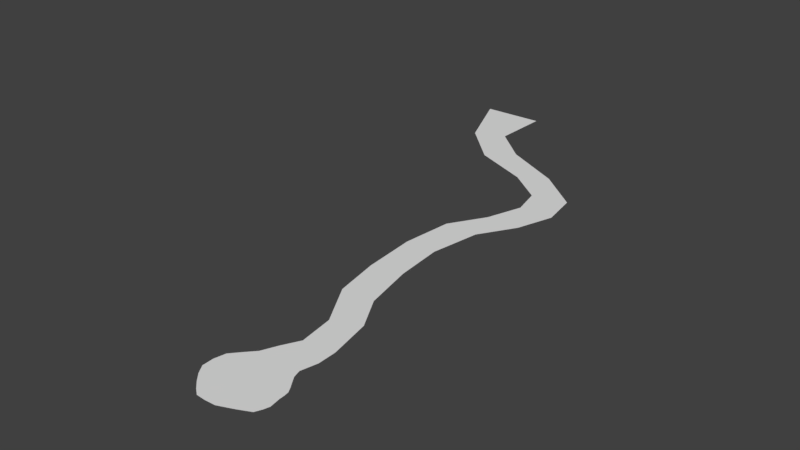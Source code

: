 # Source: path.blend  (saved by Blender 2.79.0; exported with 4.5.12 LTS)
import bpy
from mathutils import Matrix  # noqa: F401  (used for matrix-valued properties, if any)

bpy.ops.wm.read_factory_settings(use_empty=True)
scene = bpy.context.scene
scene.name = 'Scene'

# ---- collections
col_collection_1 = bpy.data.collections.new('Collection 1'); scene.collection.children.link(col_collection_1)

# ---- materials (node trees are filled in below, after node groups)
mat_material_001 = bpy.data.materials.new('Material.001')
mat_material_001.alpha_threshold = 0.0
mat_material_001.use_transparent_shadow = False
mat_material_001.roughness = 0.5

# ---- material node trees

# ---- world
world_world = bpy.data.worlds.new('World'); scene.world = world_world
world_world.color = (0.05088, 0.05088, 0.05088)
world_world.use_sun_shadow = False
world_world.sun_shadow_jitter_overblur = 0.0
world_world.cycles.sampling_method = 'MANUAL'

# ---- meshes
me_plane = bpy.data.meshes.new('Plane')
me_plane.from_pydata([(-0.5775, -2.033, -0.02445), (1.892, -0.8801, -0.02445), (-0.9074, 1.275, -0.02445), (1.157, 1.294, -0.02445), (-0.1583, 2.821, -0.02445), (1.338, 3.0, -0.02445), (-0.3914, 4.509, -0.02445), (0.9257, 5.056, -0.02445), (-1.594, 6.586, -0.02445), (0.0128, 6.691, -0.02445), (-2.001, 8.818, -0.02445), (-0.495, 9.127, -0.02445), (-2.187, 11.44, -0.02445), (-0.6853, 11.47, -0.02445), (-1.916, 13.92, -0.02445), (-0.2682, 13.92, -0.02445), (-0.8559, 15.67, -0.02445), (0.8107, 15.67, -0.02445), (-0.2673, 17.44, -0.02445), (1.41, 17.48, -0.02445), (-0.5937, 18.88, -0.02445), (1.115, 19.29, -0.02445), (-2.31, 20.17, -0.02445), (-1.004, 21.0, -0.02445), (-5.167, 21.35, -0.02445), (-3.983, 22.48, -0.02445), (-7.319, 23.45, -0.02445), (-5.808, 24.09, -0.02445), (-8.787, 26.89, -0.02445), (-5.737, 27.01, -0.02445), (-1.81, -0.6967, -0.02445), (1.057, -1.75, -0.02445), (1.769, 0.1197, -0.02445), (0.0, 0.9583, -0.02445), (-0.1955, -0.3333, -0.02445), (-1.208, -1.49, -0.02445), (1.664, -1.462, -0.02445), (1.441, 0.6446, -0.02445), (-1.709, 0.3787, -0.02445), (0.3618, -2.034, -0.02445), (1.814, -0.3613, -0.02445), (-1.018, -0.3188, -0.02445), (0.9027, -0.2449, -0.02445), (0.9303, -0.8385, -0.02445), (-0.4179, -1.239, -0.02445), (-0.9262, 0.479, -0.02445), (0.5618, 0.4919, -0.02445), (-0.8747, -1.804, -0.02445), (1.807, -1.158, -0.02445), (1.267, 0.9164, -0.02445), (-0.5793, 2.019, -0.02445), (1.352, 2.094, -0.02445), (-1.827, -0.1621, -0.02445), (1.806, -0.1186, -0.02445), (-1.54, -1.119, -0.02445), (1.62, 0.3782, -0.02445), (-1.333, 0.81, -0.02445), (-0.1455, -2.059, -0.02445), (1.857, -0.6369, -0.02445), (1.215, 0.2558, -0.02445), (-1.453, -0.03587, -0.02445), (-1.057, 0.7835, -0.02445), (-0.4638, -1.75, -0.02445), (-1.175, -0.9508, -0.02445), (1.61, -0.8935, -0.02445), (1.394, -0.3202, -0.02445), (-7.007, 25.3, -0.02445), (-5.671, 22.76, -0.02445), (-3.114, 21.24, -0.02445), (-0.5789, 19.85, -0.02445), (0.5236, 18.29, -0.02445), (0.3338, 16.57, -0.02445), (-0.57, 14.82, -0.02445), (-1.323, 12.73, -0.02445), (-1.372, 10.21, -0.02445), (-1.06, 7.777, -0.02445), (-0.2583, 5.691, -0.02445), (0.5013, 3.841, -0.02445), (0.9186, 0.8407, -0.02445), (0.3797, 2.264, -0.02445)], [], [(2, 79, 4, 50), (4, 77, 6), (6, 76, 8), (8, 75, 10), (10, 74, 12), (12, 73, 14), (14, 72, 16), (16, 71, 18), (18, 70, 20), (20, 69, 22), (22, 68, 24), (24, 67, 26), (26, 66, 28), (4, 79, 5), (54, 63, 30), (64, 58, 40), (40, 65, 43, 64), (54, 35, 63), (64, 43, 36), (56, 38, 61), (45, 60, 41), (59, 55, 37), (37, 78, 46, 59), (78, 3, 33), (59, 42, 65, 32), (45, 34, 46, 33), (63, 44, 41), (40, 53, 65), (44, 62, 39), (60, 30, 63, 41), (32, 55, 59), (59, 46, 42), (0, 57, 62, 47), (47, 62, 35), (43, 65, 42), (48, 1, 58, 64), (33, 2, 61), (36, 48, 64), (57, 39, 62), (44, 63, 35, 62), (52, 30, 60), (78, 49, 3), (52, 60, 38), (66, 26, 67, 27), (67, 24, 68, 25), (68, 22, 69, 23), (27, 29, 66), (69, 20, 70, 21), (25, 27, 67), (70, 18, 71, 19), (23, 25, 68), (71, 16, 72, 17), (21, 23, 69), (72, 14, 73, 15), (19, 21, 70), (73, 12, 74, 13), (17, 19, 71), (74, 10, 75, 11), (15, 17, 72), (75, 8, 76, 9), (13, 15, 73), (76, 6, 77, 7), (11, 13, 74), (5, 7, 77), (65, 53, 32), (3, 79, 2, 33), (5, 79, 3, 51), (43, 34, 44, 31), (28, 66, 29), (37, 49, 78), (41, 44, 34), (56, 61, 2), (43, 42, 34), (45, 61, 38, 60), (31, 36, 43), (4, 5, 77), (45, 41, 34), (34, 42, 46), (33, 61, 45), (78, 33, 46), (44, 39, 31), (7, 9, 76), (9, 11, 75)])
_uv = me_plane.uv_layers.new(name='UVMap')
_uv.uv.foreach_set('vector', [0.3328, 0.0, 0.7153, 0.1969, 0.534, 0.2917, 0.4195, 0.14, 0.534, 0.2917, 0.7187, 0.4862, 0.4236, 0.5966, 0.8839, 0.0, 0.9071, 0.2116, 0.2602, 0.3539, 0.2602, 0.3539, 0.4687, 0.5721, 0.0, 0.7453, 0.1998, 0.0, 0.4862, 0.2744, 0.0, 0.5, 0.0, 0.5, 0.4175, 0.7568, 0.05212, 0.9781, 0.0, 0.2924, 0.4926, 0.5438, 0.3602, 0.7514, 0.0, 0.0, 0.5269, 0.2617, 0.2171, 0.4837, 0.2171, 0.4837, 0.5593, 0.7229, 0.01725, 0.8601, 0.5182, 0.1979, 0.503, 0.5702, 0.0, 0.6485, 0.7394, 0.0, 0.556, 0.4297, 0.1259, 0.4157, 0.6756, 0.0, 0.4984, 0.3594, 0.0, 0.5109, 0.4016, 0.0, 0.4763, 0.5155, 0.0, 0.9339, 0.534, 0.2917, 0.7153, 0.1969, 1.0, 0.3434, 0.07874, 0.1835, 0.1765, 0.2172, 0.005348, 0.2664, 0.9244, 0.2323, 0.9902, 0.2833, 0.9781, 0.3376, 0.9781, 0.3376, 0.8653, 0.3451, 0.7417, 0.2422, 0.9244, 0.2323, 0.07874, 0.1835, 0.1685, 0.1106, 0.1765, 0.2172, 0.9244, 0.2323, 0.7417, 0.2422, 0.94, 0.1203, 0.1307, 0.5643, 0.0305, 0.4787, 0.205, 0.5595, 0.2406, 0.4996, 0.1, 0.3973, 0.2173, 0.342, 0.8162, 0.4585, 0.9247, 0.4832, 0.8762, 0.5355, 0.8762, 0.5355, 0.7354, 0.5735, 0.6403, 0.5042, 0.8162, 0.4585, 0.7354, 0.5735, 0.7985, 0.6632, 0.4885, 0.5954, 0.8162, 0.4585, 0.7332, 0.3593, 0.8653, 0.3451, 0.9653, 0.4324, 0.2406, 0.4996, 0.4384, 0.3403, 0.6403, 0.5042, 0.4885, 0.5954, 0.1765, 0.2172, 0.3804, 0.1613, 0.2173, 0.342, 0.9781, 0.3376, 0.9755, 0.3854, 0.8653, 0.3451, 0.3804, 0.1613, 0.369, 0.06049, 0.5913, 0.005627, 0.1, 0.3973, 0.005348, 0.2664, 0.1765, 0.2172, 0.2173, 0.342, 0.9653, 0.4324, 0.9247, 0.4832, 0.8162, 0.4585, 0.8162, 0.4585, 0.6403, 0.5042, 0.7332, 0.3593, 0.339, 0.004522, 0.4551, 0.0, 0.369, 0.06049, 0.2587, 0.04922, 0.2587, 0.04922, 0.369, 0.06049, 0.1685, 0.1106, 0.7417, 0.2422, 0.8653, 0.3451, 0.7332, 0.3593, 0.9779, 0.1803, 1.0, 0.2353, 0.9902, 0.2833, 0.9244, 0.2323, 0.4885, 0.5954, 0.2442, 0.6566, 0.205, 0.5595, 0.94, 0.1203, 0.9779, 0.1803, 0.9244, 0.2323, 0.4551, 0.0, 0.5913, 0.005627, 0.369, 0.06049, 0.3804, 0.1613, 0.1765, 0.2172, 0.1685, 0.1106, 0.369, 0.06049, 0.0, 0.3718, 0.005348, 0.2664, 0.1, 0.3973, 0.7354, 0.5735, 0.829, 0.5889, 0.7985, 0.6632, 0.0, 0.3718, 0.1, 0.3973, 0.0305, 0.4787, 0.05375, 1.0, 0.0, 0.5109, 0.4984, 0.3594, 0.4306, 0.7063, 0.0, 1.0, 0.1259, 0.4157, 0.556, 0.4297, 0.3565, 0.9312, 0.0, 1.0, 0.3337, 0.1681, 1.0, 0.0, 0.8079, 0.9229, 1.0, 0.206, 0.671, 1.0, 0.4763, 0.5155, 0.503, 0.5702, 0.5182, 0.1979, 0.8505, 0.0, 1.0, 0.3997, 1.0, 0.3171, 0.4306, 0.7063, 0.4984, 0.3594, 0.5593, 0.7229, 0.2171, 0.4837, 0.5269, 0.2617, 1.0, 0.5258, 1.0, 0.3899, 0.3565, 0.9312, 0.556, 0.4297, 0.7927, 1.0, 0.3602, 0.7514, 0.4926, 0.5438, 1.0, 0.7809, 1.0, 0.3997, 0.3579, 1.0, 0.503, 0.5702, 0.4926, 0.5438, 0.0, 0.2924, 0.2601, 0.0, 0.6328, 0.3213, 1.0, 0.5258, 0.8031, 1.0, 0.5593, 0.7229, 0.4175, 0.7568, 0.0, 0.5, 0.4862, 0.2744, 0.8087, 0.5255, 0.7795, 0.0311, 1.0, 0.5258, 0.5269, 0.2617, 0.2456, 1.0, 0.0, 0.7453, 0.4687, 0.5721, 0.6862, 0.819, 0.6328, 0.3213, 1.0, 0.7809, 0.4926, 0.5438, 0.4687, 0.5721, 0.2602, 0.3539, 0.9071, 0.2116, 1.0, 0.3927, 0.8087, 0.5255, 0.941, 1.0, 0.4175, 0.7568, 0.4394, 0.814, 0.4236, 0.5966, 0.7187, 0.4862, 0.8253, 0.7134, 1.0, 0.07942, 0.8087, 0.5255, 0.4862, 0.2744, 1.0, 0.3434, 0.8253, 0.7134, 0.7187, 0.4862, 0.8653, 0.3451, 0.9755, 0.3854, 0.9653, 0.4324, 0.7985, 0.6632, 0.588, 0.8535, 0.2442, 0.6566, 0.4885, 0.5954, 0.8439, 1.0, 0.588, 0.8535, 0.7985, 0.6632, 0.8496, 0.8212, 0.7417, 0.2422, 0.4384, 0.3403, 0.3804, 0.1613, 0.7775, 0.06265, 0.0, 0.9339, 0.4763, 0.5155, 0.671, 1.0, 0.8762, 0.5355, 0.829, 0.5889, 0.7354, 0.5735, 0.2173, 0.342, 0.3804, 0.1613, 0.4384, 0.3403, 0.1307, 0.5643, 0.205, 0.5595, 0.2442, 0.6566, 0.7417, 0.2422, 0.7332, 0.3593, 0.4384, 0.3403, 0.2406, 0.4996, 0.205, 0.5595, 0.0305, 0.4787, 0.1, 0.3973, 0.7775, 0.06265, 0.94, 0.1203, 0.7417, 0.2422, 0.534, 0.2917, 1.0, 0.3434, 0.7187, 0.4862, 0.2406, 0.4996, 0.2173, 0.342, 0.4384, 0.3403, 0.4384, 0.3403, 0.7332, 0.3593, 0.6403, 0.5042, 0.4885, 0.5954, 0.205, 0.5595, 0.2406, 0.4996, 0.7354, 0.5735, 0.4885, 0.5954, 0.6403, 0.5042, 0.3804, 0.1613, 0.5913, 0.005627, 0.7775, 0.06265, 0.8253, 0.7134, 0.5025, 1.0, 0.4394, 0.814, 1.0, 0.3927, 0.6862, 0.819, 0.4687, 0.5721])
me_plane.materials.append(mat_material_001)
me_plane.use_remesh_preserve_volume = False
me_plane.use_remesh_preserve_attributes = False
me_plane.use_mirror_vertex_groups = False
me_plane.update()

# ---- objects
ob_plane = bpy.data.objects.new('Plane', me_plane)

# ---- transforms, parenting, visibility, modifiers, constraints
ob_plane.location = (0.0, 0.0, 0.0)
ob_plane.lineart.crease_threshold = 0.0

# ---- collection membership
col_collection_1.objects.link(ob_plane)

# ---- scene / render settings (as saved in the file)
scene.frame_start = 1; scene.frame_end = 250; scene.frame_set(1)
scene.render.engine = 'BLENDER_EEVEE_NEXT'
scene.render.resolution_percentage = 50
scene.render.dither_intensity = 0.0
scene.cycles.use_denoising = False
scene.cycles.samples = 128
scene.cycles.sampling_pattern = 'TABULATED_SOBOL'
scene.cycles.use_adaptive_sampling = False
scene.cycles.use_light_tree = False
scene.cycles.blur_glossy = 0.0
scene.cycles.sample_clamp_indirect = 0.0
scene.view_settings.view_transform = 'Standard'
bpy.context.view_layer.update()

# ---- added for rendering (the .blend has no active camera and no usable light): camera, sun
cam_auto = bpy.data.cameras.new('AutoCamera')
cam_auto.lens = 50.0
cam_auto.sensor_width = 36.0
cam_auto.clip_end = 1000.0
ob_auto_camera = bpy.data.objects.new('AutoCamera', cam_auto)
scene.collection.objects.link(ob_auto_camera)
ob_auto_camera.location = (25.2051, -21.9074, 22.8977)
ob_auto_camera.rotation_euler = (1.09748, -7.21219e-08, 0.694738)
scene.camera = ob_auto_camera
light_auto_sun = bpy.data.lights.new('AutoSun', 'SUN')
light_auto_sun.energy = 3.0
light_auto_sun.angle = 0.0523599
ob_auto_sun = bpy.data.objects.new('AutoSun', light_auto_sun)
scene.collection.objects.link(ob_auto_sun)
ob_auto_sun.rotation_euler = (0.872665, 0.174533, 0.523599)
bpy.context.view_layer.update()
